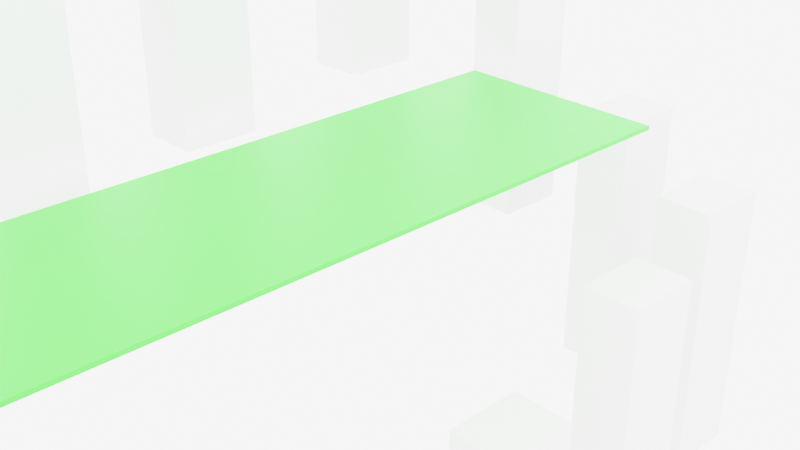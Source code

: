 # Source: Jalkapallo_kentt_.blend  (saved by Blender 3.1.7; exported with 4.5.12 LTS)
import bpy
from mathutils import Matrix  # noqa: F401  (used for matrix-valued properties, if any)

bpy.ops.wm.read_factory_settings(use_empty=True)
scene = bpy.context.scene
scene.name = 'Scene'

# ---- collections
col_collection = bpy.data.collections.new('Collection'); scene.collection.children.link(col_collection)

# ---- materials (node trees are filled in below, after node groups)
mat_material = bpy.data.materials.new('Material')
mat_material.alpha_threshold = 0.0
mat_material.use_transparent_shadow = False
mat_material.line_color = (0.0, 0.0, 0.0, 1.0)

# ---- material node trees
mat_material.use_nodes = True; mat_material.node_tree.nodes.clear()
_N = mat_material.node_tree.nodes; _L = mat_material.node_tree.links
n0 = _N.new('ShaderNodeOutputMaterial'); n0.name = 'Material Output'; n0.location = (300, 300)
n1 = _N.new('ShaderNodeBsdfPrincipled'); n1.name = 'Principled BSDF'; n1.location = (10, 300)
n1.distribution = 'GGX'
n1.subsurface_method = 'RANDOM_WALK_SKIN'
n1.inputs[0].default_value = (0.02897, 0.8, 0.01833, 1.0)
n1.inputs[2].default_value = 0.4
n1.inputs[3].default_value = 1.45
n1.inputs[27].default_value = (0.0, 0.0, 0.0, 1.0)
n1.inputs[28].default_value = 1.0
_L.new(n1.outputs[0], n0.inputs[0])
n0.is_active_output = True

# ---- world
world_world = bpy.data.worlds.new('World'); scene.world = world_world
world_world.use_nodes = True; world_world.node_tree.nodes.clear()
_N = world_world.node_tree.nodes; _L = world_world.node_tree.links
n0 = _N.new('ShaderNodeOutputWorld'); n0.name = 'World Output'; n0.location = (300, 300)
n1 = _N.new('ShaderNodeBackground'); n1.name = 'Background'; n1.location = (10, 300)
n1.inputs[0].default_value = (0.05088, 0.05088, 0.05088, 1.0)
n2 = _N.new('ShaderNodeLightFalloff'); n2.name = 'Light Falloff'; n2.location = (-180, 270)
_L.new(n1.outputs[0], n0.inputs[0])
_L.new(n2.outputs[0], n1.inputs[1])
n0.is_active_output = True
world_world.color = (0.05088, 0.05088, 0.05088)
world_world.use_sun_shadow = False
world_world.sun_shadow_jitter_overblur = 0.0

# ---- cameras
cam_camera = bpy.data.cameras.new('Camera')
cam_camera.clip_end = 100.0
cam_camera.ortho_scale = 7.314

# ---- lights
light_light = bpy.data.lights.new('Light', 'POINT')
light_light.transmission_factor = 0.0
light_light.energy = 1000.0
light_light.shadow_soft_size = 0.1
light_light.shadow_maximum_resolution = 0.006
light_light.use_absolute_resolution = True
light_sun = bpy.data.lights.new('Sun', 'SUN')
light_sun.transmission_factor = 0.0
light_sun.energy = 1.0
light_sun.shadow_soft_size = 0.125

# ---- meshes
me_cube_003 = bpy.data.meshes.new('Cube.003')
me_cube_003.from_pydata([(-0.3903, -0.5087, -1.902), (-0.3903, -0.5087, 1.902), (-0.3903, 0.5087, -1.902), (-0.3903, 0.5087, 1.902), (0.3903, -0.5087, -1.902), (0.3903, -0.5087, 1.902), (0.3903, 0.5087, -1.902), (0.3903, 0.5087, 1.902)], [], [(0, 1, 3, 2), (2, 3, 7, 6), (6, 7, 5, 4), (4, 5, 1, 0), (2, 6, 4, 0), (7, 3, 1, 5)])
_uv = me_cube_003.uv_layers.new(name='UVMap')
_uv.uv.foreach_set('vector', [0.375, 0.0, 0.625, 0.0, 0.625, 0.25, 0.375, 0.25, 0.375, 0.25, 0.625, 0.25, 0.625, 0.5, 0.375, 0.5, 0.375, 0.5, 0.625, 0.5, 0.625, 0.75, 0.375, 0.75, 0.375, 0.75, 0.625, 0.75, 0.625, 1.0, 0.375, 1.0, 0.125, 0.5, 0.375, 0.5, 0.375, 0.75, 0.125, 0.75, 0.625, 0.5, 0.875, 0.5, 0.875, 0.75, 0.625, 0.75])
me_cube_003.use_remesh_fix_poles = True
me_cube_003.use_remesh_preserve_attributes = False
me_cube_003.update()
me_cube_004 = bpy.data.meshes.new('Cube.004')
me_cube_004.from_pydata([(-2.59, -7.614, 0.0), (-2.59, -7.614, 0.05522), (-2.59, 3.866, 0.0), (-2.59, 3.866, 0.05522), (0.2992, -7.614, 0.0), (0.2992, -7.614, 0.05522), (0.2992, 3.866, 0.0), (0.2992, 3.866, 0.05522)], [], [(0, 1, 3, 2), (2, 3, 7, 6), (6, 7, 5, 4), (4, 5, 1, 0), (2, 6, 4, 0), (7, 3, 1, 5)])
_uv = me_cube_004.uv_layers.new(name='UVMap')
_uv.uv.foreach_set('vector', [0.375, 0.0, 0.625, 0.0, 0.625, 0.25, 0.375, 0.25, 0.375, 0.25, 0.625, 0.25, 0.625, 0.5, 0.375, 0.5, 0.375, 0.5, 0.625, 0.5, 0.625, 0.75, 0.375, 0.75, 0.375, 0.75, 0.625, 0.75, 0.625, 1.0, 0.375, 1.0, 0.125, 0.5, 0.375, 0.5, 0.375, 0.75, 0.125, 0.75, 0.625, 0.5, 0.875, 0.5, 0.875, 0.75, 0.625, 0.75])
me_cube_004.materials.append(mat_material)
me_cube_004.use_remesh_fix_poles = True
me_cube_004.use_remesh_preserve_attributes = False
me_cube_004.update()

# ---- curves / text
cu_nurbscurve = bpy.data.curves.new('NurbsCurve', 'CURVE')
cu_nurbscurve.dimensions = '3D'
_sp = cu_nurbscurve.splines.new('NURBS'); _sp.points.add(3)
_sp.points.foreach_set('co', [-1.5, 0.0, 0.0, 1.0, -1.0, 1.0, 0.0, 1.0, 1.0, 1.0, 0.0, 1.0, 1.5, 0.0, 0.0, 1.0])
_sp.order_v = 0
cu_nurbscurve.use_path = True
cu_nurbscurve.fill_mode = 'FULL'

# ---- objects
ob_light = bpy.data.objects.new('Light', light_light)
ob_camera = bpy.data.objects.new('Camera', cam_camera)
ob_cube = bpy.data.objects.new('Cube', me_cube_003)
ob_cube_001 = bpy.data.objects.new('Cube.001', me_cube_003)
ob_cube_002 = bpy.data.objects.new('Cube.002', me_cube_003)
ob_cube_003 = bpy.data.objects.new('Cube.003', me_cube_003)
ob_cube_004 = bpy.data.objects.new('Cube.004', me_cube_003)
ob_cube_005 = bpy.data.objects.new('Cube.005', me_cube_003)
ob_cube_006 = bpy.data.objects.new('Cube.006', me_cube_003)
ob_cube_007 = bpy.data.objects.new('Cube.007', me_cube_003)
ob_cube_008 = bpy.data.objects.new('Cube.008', me_cube_003)
ob_cube_009 = bpy.data.objects.new('Cube.009', me_cube_003)
ob_cube_010 = bpy.data.objects.new('Cube.010', me_cube_003)
ob_cube_011 = bpy.data.objects.new('Cube.011', me_cube_003)
ob_cube_012 = bpy.data.objects.new('Cube.012', me_cube_003)
ob_cube_013 = bpy.data.objects.new('Cube.013', me_cube_003)
ob_cube_014 = bpy.data.objects.new('Cube.014', me_cube_003)
ob_cube_015 = bpy.data.objects.new('Cube.015', me_cube_003)
ob_field = bpy.data.objects.new('Field', me_cube_004)
ob_nurbscurve = bpy.data.objects.new('NurbsCurve', cu_nurbscurve)
ob_mball = bpy.data.objects.new('Mball', None)
ob_cube_016 = bpy.data.objects.new('Cube.016', me_cube_003)
ob_cube_017 = bpy.data.objects.new('Cube.017', me_cube_003)
ob_sun = bpy.data.objects.new('Sun', light_sun)

# ---- transforms, parenting, visibility, modifiers, constraints
ob_light.location = (4.076, 1.005, 5.904)
ob_light.rotation_euler = (0.6503, 0.05522, 1.866)
ob_light.lock_rotations_4d = False
ob_light.empty_display_type = 'ARROWS'
ob_light.color = (0.0, 0.0, 0.0, 0.0)
ob_light.lineart.crease_threshold = 0.0
ob_camera.location = (7.359, -6.926, 4.958)
ob_camera.rotation_euler = (1.109, 0.0, 0.8149)
ob_camera.lock_rotations_4d = False
ob_camera.empty_display_type = 'ARROWS'
ob_camera.color = (0.0, 0.0, 0.0, 0.0)
ob_camera.display_type = 'WIRE'
ob_camera.lineart.crease_threshold = 0.0
ob_cube.location = (-3.871, -2.091, 1.495)
ob_cube_001.location = (-3.826, 0.2308, 1.661)
ob_cube_002.location = (-3.883, 2.966, 1.983)
ob_cube_003.location = (-3.999, -4.524, 0.9125)
ob_cube_004.location = (-3.855, -6.904, 0.4916)
ob_cube_005.location = (-2.072, -8.455, -0.8729)
ob_cube_006.location = (-0.2426, -8.654, -2.69)
ob_cube_007.location = (1.297, -3.644, -4.028)
ob_cube_008.location = (1.412, -1.966, -5.488)
ob_cube_009.location = (1.355, -5.181, -4.98)
ob_cube_010.location = (1.087, -8.333, -4.465)
ob_cube_011.location = (1.309, 0.3535, -3.954)
ob_cube_012.location = (1.157, 2.663, -3.206)
ob_cube_013.location = (0.7275, 4.678, -2.871)
ob_cube_014.location = (-0.9196, 5.153, -2.293)
ob_cube_015.location = (-2.724, 4.922, -0.3519)
ob_field.location = (0.0, 0.0, 0.0)
ob_nurbscurve.location = (0.0, 0.0, 0.0)
ob_mball.location = (-1.184, -0.7485, 0.0)
ob_mball.scale = (0.1089, 0.1089, 1.0)
ob_mball.empty_image_offset = (0.0, 0.0)
ob_cube_016.location = (1.346, -6.828, -4.465)
ob_cube_017.location = (-3.451, -8.215, -4.465)
ob_sun.location = (-7.949, 2.328, 0.0)

# ---- collection membership
col_collection.objects.link(ob_light)
col_collection.objects.link(ob_camera)
col_collection.objects.link(ob_cube)
col_collection.objects.link(ob_cube_001)
col_collection.objects.link(ob_cube_002)
col_collection.objects.link(ob_cube_003)
col_collection.objects.link(ob_cube_004)
col_collection.objects.link(ob_cube_005)
col_collection.objects.link(ob_cube_006)
col_collection.objects.link(ob_cube_007)
col_collection.objects.link(ob_cube_008)
col_collection.objects.link(ob_cube_009)
col_collection.objects.link(ob_cube_010)
col_collection.objects.link(ob_cube_011)
col_collection.objects.link(ob_cube_012)
col_collection.objects.link(ob_cube_013)
col_collection.objects.link(ob_cube_014)
col_collection.objects.link(ob_cube_015)
col_collection.objects.link(ob_field)
col_collection.objects.link(ob_nurbscurve)
col_collection.objects.link(ob_mball)
col_collection.objects.link(ob_cube_016)
col_collection.objects.link(ob_cube_017)
col_collection.objects.link(ob_sun)

# ---- scene / render settings (as saved in the file)
scene.camera = ob_camera
scene.frame_start = 1; scene.frame_end = 250; scene.frame_set(1)
scene.render.engine = 'BLENDER_EEVEE_NEXT'
scene.cycles.sampling_pattern = 'TABULATED_SOBOL'
scene.cycles.use_light_tree = False
scene.view_settings.view_transform = 'Filmic'
bpy.context.view_layer.update()
